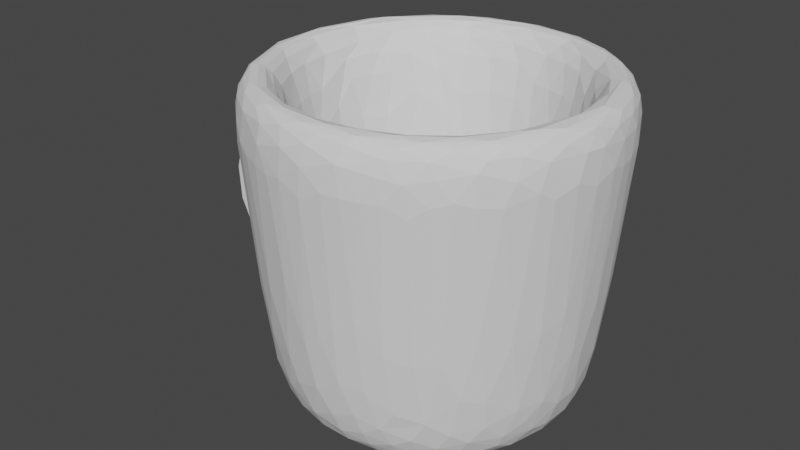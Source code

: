 # Source: CupOfCoffee.blend  (saved by Blender 3.0.42; exported with 4.5.12 LTS)
import bpy
from mathutils import Matrix  # noqa: F401  (used for matrix-valued properties, if any)

bpy.ops.wm.read_factory_settings(use_empty=True)
scene = bpy.context.scene
scene.name = 'Scene'

# ---- collections
col_collection = bpy.data.collections.new('Collection'); scene.collection.children.link(col_collection)

# ---- world
world_world = bpy.data.worlds.new('World'); scene.world = world_world
world_world.use_nodes = True; world_world.node_tree.nodes.clear()
_N = world_world.node_tree.nodes; _L = world_world.node_tree.links
n0 = _N.new('ShaderNodeOutputWorld'); n0.name = 'World Output'; n0.location = (300, 300)
n1 = _N.new('ShaderNodeBackground'); n1.name = 'Background'; n1.location = (10, 300)
n1.inputs[0].default_value = (0.05088, 0.05088, 0.05088, 1.0)
_L.new(n1.outputs[0], n0.inputs[0])
n0.is_active_output = True
world_world.color = (0.05088, 0.05088, 0.05088)
world_world.use_sun_shadow = False
world_world.sun_shadow_jitter_overblur = 0.0

# ---- meshes
me_cerchio = bpy.data.meshes.new('Cerchio')
me_cerchio.from_pydata([(0.006727, 0.8448, 0.4095), (-0.1638, 0.828, 0.4095), (-0.3278, 0.7782, 0.4095), (-0.479, 0.6974, 0.4095), (-0.6115, 0.5887, 0.4095), (-0.7202, 0.4562, 0.4095), (-0.801, 0.3051, 0.4095), (-0.8507, 0.1411, 0.4095), (-0.8675, -0.0295, 0.4095), (-0.8507, -0.2001, 0.4095), (-0.801, -0.3641, 0.4095), (-0.7202, -0.5152, 0.4095), (-0.6115, -0.6477, 0.4095), (-0.479, -0.7564, 0.4095), (-0.3278, -0.8372, 0.4095), (-0.1638, -0.887, 0.4095), (0.006727, -0.9038, 0.4095), (0.1773, -0.887, 0.4095), (0.3413, -0.8372, 0.4095), (0.4924, -0.7564, 0.4095), (0.6249, -0.6477, 0.4095), (0.7336, -0.5152, 0.4095), (0.8144, -0.3641, 0.4095), (0.8642, -0.2001, 0.4095), (0.881, -0.0295, 0.4095), (0.8642, 0.1411, 0.4095), (0.8144, 0.3051, 0.4095), (0.7336, 0.4562, 0.4095), (0.6249, 0.5887, 0.4095), (0.4924, 0.6974, 0.4095), (0.3413, 0.7782, 0.4095), (0.1773, 0.828, 0.4095), (0.006727, 1.194, 3.056), (-0.2319, 1.17, 3.056), (-0.4614, 1.101, 3.056), (-0.6729, 0.9876, 3.056), (-0.8583, 0.8355, 3.056), (-1.01, 0.6501, 3.056), (-1.123, 0.4386, 3.056), (-1.193, 0.2092, 3.056), (-1.217, -0.0295, 3.056), (-1.193, -0.2682, 3.056), (-1.123, -0.4976, 3.056), (-1.01, -0.7091, 3.056), (-0.8583, -0.8945, 3.056), (-0.6729, -1.047, 3.056), (-0.4614, -1.16, 3.056), (-0.2319, -1.229, 3.056), (0.006727, -1.253, 3.056), (0.2454, -1.229, 3.056), (0.4749, -1.16, 3.056), (0.6864, -1.047, 3.056), (0.8717, -0.8945, 3.056), (1.024, -0.7091, 3.056), (1.137, -0.4976, 3.056), (1.207, -0.2682, 3.056), (1.23, -0.0295, 3.056), (1.207, 0.2092, 3.056), (1.137, 0.4386, 3.056), (1.024, 0.6501, 3.056), (0.8717, 0.8355, 3.056), (0.6864, 0.9876, 3.056), (0.4749, 1.101, 3.056), (0.2454, 1.17, 3.056), (1.031, -0.0295, 0.6915), (1.011, 0.1702, 0.6915), (-0.8445, -0.5983, 0.6915), (-0.7172, -0.7534, 0.6915), (0.9526, 0.3623, 0.6915), (-0.5621, -0.8808, 0.6915), (0.858, 0.5393, 0.6915), (-0.3851, -0.9754, 0.6915), (0.006727, 0.9943, 0.6915), (-0.193, 0.9746, 0.6915), (0.7307, 0.6944, 0.6915), (-0.193, -1.034, 0.6915), (-0.3851, 0.9164, 0.6915), (0.5755, 0.8217, 0.6915), (0.006727, -1.053, 0.6915), (-0.5621, 0.8217, 0.6915), (0.3985, 0.9164, 0.6915), (0.2065, -1.034, 0.6915), (-0.7172, 0.6944, 0.6915), (0.2065, 0.9746, 0.6915), (0.3985, -0.9754, 0.6915), (-0.8445, 0.5393, 0.6915), (0.5755, -0.8808, 0.6915), (-0.9391, 0.3623, 0.6915), (0.7307, -0.7534, 0.6915), (-0.9974, 0.1702, 0.6915), (0.858, -0.5983, 0.6915), (-1.017, -0.0295, 0.6915), (0.9526, -0.4213, 0.6915), (-0.9974, -0.2292, 0.6915), (1.011, -0.2292, 0.6915), (-0.9391, -0.4213, 0.6915), (-0.1884, 0.9513, 0.4095), (0.006727, 0.9705, 0.4095), (-0.376, 0.8944, 0.4095), (-0.5488, 0.802, 0.4095), (-0.7004, 0.6776, 0.4095), (-0.8247, 0.5261, 0.4095), (-0.9172, 0.3532, 0.4095), (-0.9741, 0.1656, 0.4095), (-0.9933, -0.0295, 0.4095), (-0.9741, -0.2246, 0.4095), (-0.9172, -0.4122, 0.4095), (-0.8247, -0.5851, 0.4095), (-0.7004, -0.7366, 0.4095), (-0.5488, -0.861, 0.4095), (-0.376, -0.9534, 0.4095), (-0.1884, -1.01, 0.4095), (0.006727, -1.03, 0.4095), (0.2018, -1.01, 0.4095), (0.3894, -0.9534, 0.4095), (0.5623, -0.861, 0.4095), (0.7138, -0.7366, 0.4095), (0.8382, -0.5851, 0.4095), (0.9306, -0.4122, 0.4095), (0.9875, -0.2246, 0.4095), (1.007, -0.0295, 0.4095), (0.9875, 0.1656, 0.4095), (0.9306, 0.3532, 0.4095), (0.8382, 0.5261, 0.4095), (0.7138, 0.6776, 0.4095), (0.5623, 0.802, 0.4095), (0.3894, 0.8944, 0.4095), (0.2018, 0.9513, 0.4095), (0.006727, 0.8448, 0.009506), (-0.1638, 0.828, 0.009494), (-0.3278, 0.7782, 0.009494), (-0.479, 0.6974, 0.009494), (-0.6115, 0.5887, 0.009506), (-0.7202, 0.4562, 0.009494), (-0.801, 0.3051, 0.009494), (-0.8507, 0.1411, 0.009506), (-0.8675, -0.0295, 0.009506), (-0.8507, -0.2001, 0.009506), (-0.801, -0.3641, 0.009494), (-0.7202, -0.5152, 0.009494), (-0.6115, -0.6477, 0.009494), (-0.479, -0.7564, 0.009494), (-0.3278, -0.8372, 0.009494), (-0.1638, -0.887, 0.009494), (0.006727, -0.9038, 0.009494), (0.1773, -0.887, 0.009494), (0.3413, -0.8372, 0.009506), (0.4924, -0.7564, 0.009494), (0.6249, -0.6477, 0.009494), (0.7336, -0.5152, 0.009494), (0.8144, -0.3641, 0.009494), (0.8642, -0.2001, 0.009494), (0.881, -0.0295, 0.009494), (0.8642, 0.1411, 0.009494), (0.8144, 0.3051, 0.009494), (0.7336, 0.4562, 0.009494), (0.6249, 0.5887, 0.009506), (0.4924, 0.6974, 0.009494), (0.3413, 0.7782, 0.009494), (0.1773, 0.828, 0.009506), (0.006727, 1.592, 3.023), (-0.3097, 1.561, 3.023), (-0.6139, 1.469, 3.023), (-0.8943, 1.319, 3.023), (-1.14, 1.117, 3.023), (-1.342, 0.8716, 3.023), (-1.492, 0.5912, 3.023), (-1.584, 0.2869, 3.023), (-1.615, -0.0295, 3.023), (-1.584, -0.3459, 3.023), (-1.492, -0.6502, 3.023), (-1.342, -0.9306, 3.023), (-1.14, -1.176, 3.023), (-0.8943, -1.378, 3.023), (-0.6139, -1.528, 3.023), (-0.3097, -1.62, 3.023), (0.006727, -1.651, 3.023), (0.3231, -1.62, 3.023), (0.6274, -1.528, 3.023), (0.9078, -1.378, 3.023), (1.154, -1.176, 3.023), (1.355, -0.9306, 3.023), (1.505, -0.6502, 3.023), (1.597, -0.3459, 3.023), (1.629, -0.0295, 3.023), (1.597, 0.2869, 3.023), (1.505, 0.5912, 3.023), (1.355, 0.8716, 3.023), (1.154, 1.117, 3.023), (0.9078, 1.319, 3.023), (0.6274, 1.469, 3.023), (0.3231, 1.561, 3.023), (1.429, -0.0295, 0.6579), (1.402, 0.248, 0.6579), (-1.176, -0.8197, 0.6579), (-0.999, -1.035, 0.6579), (1.321, 0.5148, 0.6579), (-0.7835, -1.212, 0.6579), (1.189, 0.7607, 0.6579), (-0.5376, -1.344, 0.6579), (0.006727, 1.393, 0.6579), (-0.2708, 1.366, 0.6579), (1.012, 0.9763, 0.6579), (-0.2708, -1.425, 0.6579), (-0.5376, 1.285, 0.6579), (0.7969, 1.153, 0.6579), (0.006727, -1.452, 0.6579), (-0.7835, 1.153, 0.6579), (0.551, 1.285, 0.6579), (0.2842, -1.425, 0.6579), (-0.999, 0.9763, 0.6579), (0.2842, 1.366, 0.6579), (0.551, -1.344, 0.6579), (-1.176, 0.7607, 0.6579), (0.7969, -1.212, 0.6579), (-1.307, 0.5148, 0.6579), (1.012, -1.035, 0.6579), (-1.388, 0.248, 0.6579), (1.189, -0.8197, 0.6579), (-1.416, -0.0295, 0.6579), (1.321, -0.5738, 0.6579), (-1.388, -0.307, 0.6579), (1.402, -0.307, 0.6579), (-1.307, -0.5738, 0.6579), (-0.2429, 1.225, 0.1232), (0.006727, 1.25, 0.1232), (-0.4829, 1.152, 0.1232), (-0.704, 1.034, 0.1232), (-0.8979, 0.8751, 0.1232), (-1.057, 0.6813, 0.1232), (-1.175, 0.4601, 0.1232), (-1.248, 0.2201, 0.1232), (-1.273, -0.0295, 0.1232), (-1.248, -0.2791, 0.1232), (-1.175, -0.5191, 0.1232), (-1.057, -0.7403, 0.1232), (-0.8979, -0.9341, 0.1232), (-0.704, -1.093, 0.1232), (-0.4829, -1.211, 0.1232), (-0.2429, -1.284, 0.1232), (0.006727, -1.309, 0.1232), (0.2563, -1.284, 0.1232), (0.4963, -1.211, 0.1232), (0.7175, -1.093, 0.1232), (0.9114, -0.9341, 0.1232), (1.07, -0.7403, 0.1232), (1.189, -0.5191, 0.1232), (1.261, -0.2791, 0.1232), (1.286, -0.0295, 0.1232), (1.261, 0.2201, 0.1232), (1.189, 0.4601, 0.1232), (1.07, 0.6813, 0.1232), (0.9114, 0.8751, 0.1232), (0.7175, 1.034, 0.1232), (0.4963, 1.152, 0.1232), (0.2563, 1.225, 0.1232), (-0.1638, 0.828, 0.009494), (0.006727, 0.8448, 0.009506), (0.1773, 0.828, 0.009506), (0.3413, 0.7782, 0.009494), (0.4924, 0.6974, 0.009494), (0.6249, 0.5887, 0.009506), (0.7336, 0.4562, 0.009494), (0.8144, 0.3051, 0.009494), (0.8642, 0.1411, 0.009494), (0.881, -0.0295, 0.009494), (0.8642, -0.2001, 0.009494), (0.8144, -0.3641, 0.009494), (0.7336, -0.5152, 0.009494), (0.6249, -0.6477, 0.009494), (0.4924, -0.7564, 0.009494), (0.3413, -0.8372, 0.009506), (0.1773, -0.887, 0.009494), (0.006727, -0.9038, 0.009494), (-0.1638, -0.887, 0.009494), (-0.3278, -0.8372, 0.009494), (-0.479, -0.7564, 0.009494), (-0.6115, -0.6477, 0.009494), (-0.7202, -0.5152, 0.009494), (-0.801, -0.3641, 0.009494), (-0.8507, -0.2001, 0.009506), (-0.8675, -0.0295, 0.009506), (-0.8507, 0.1411, 0.009506), (-0.801, 0.3051, 0.009494), (-0.7202, 0.4562, 0.009494), (-0.6115, 0.5887, 0.009506), (-0.479, 0.6974, 0.009494), (-0.3278, 0.7782, 0.009494), (-0.1638, 0.828, 0.009494), (0.006727, 0.8448, 0.009506), (0.1773, 0.828, 0.009506), (0.3413, 0.7782, 0.009494), (0.4924, 0.6974, 0.009494), (0.6249, 0.5887, 0.009506), (0.7336, 0.4562, 0.009494), (0.8144, 0.3051, 0.009494), (0.8642, 0.1411, 0.009494), (0.881, -0.0295, 0.009494), (0.8642, -0.2001, 0.009494), (0.8144, -0.3641, 0.009494), (0.7336, -0.5152, 0.009494), (0.6249, -0.6477, 0.009494), (0.4924, -0.7564, 0.009494), (0.3413, -0.8372, 0.009506), (0.1773, -0.887, 0.009494), (0.006727, -0.9038, 0.009494), (-0.1638, -0.887, 0.009494), (-0.3278, -0.8372, 0.009494), (-0.479, -0.7564, 0.009494), (-0.6115, -0.6477, 0.009494), (-0.7202, -0.5152, 0.009494), (-0.801, -0.3641, 0.009494), (-0.8507, -0.2001, 0.009506), (-0.8675, -0.0295, 0.009506), (-0.8507, 0.1411, 0.009506), (-0.801, 0.3051, 0.009494), (-0.7202, 0.4562, 0.009494), (-0.6115, 0.5887, 0.009506), (-0.479, 0.6974, 0.009494), (-0.3278, 0.7782, 0.009494), (0.08938, -0.445, 0.009491), (0.006728, -0.4531, 0.009503), (-0.07592, -0.445, 0.009504), (-0.1554, -0.4209, 0.009493), (-0.2286, -0.3817, 0.009493), (-0.2928, -0.3291, 0.009506), (-0.3455, -0.2649, 0.009495), (-0.3847, -0.1916, 0.009495), (-0.4088, -0.1121, 0.009496), (-0.4169, -0.0295, 0.009497), (-0.4088, 0.05315, 0.009497), (-0.3847, 0.1326, 0.009498), (-0.3455, 0.2059, 0.009498), (-0.2928, 0.2701, 0.009498), (-0.2286, 0.3227, 0.009498), (-0.1554, 0.3619, 0.00951), (-0.07592, 0.386, 0.009497), (0.006728, 0.3941, 0.009497), (0.08938, 0.386, 0.009496), (0.1688, 0.3619, 0.009496), (0.2421, 0.3227, 0.009495), (0.3063, 0.2701, 0.009494), (0.359, 0.2059, 0.009493), (0.3981, 0.1326, 0.009493), (0.4222, 0.05315, 0.009504), (0.4304, -0.0295, 0.009504), (0.4222, -0.1121, 0.009503), (0.3981, -0.1916, 0.00949), (0.359, -0.2649, 0.00949), (0.3063, -0.3291, 0.009502), (0.2421, -0.3817, 0.00949), (0.1688, -0.4209, 0.00949), (1.57, -0.0295, 2.324), (-1.293, -0.8978, 2.324), (0.006727, 1.533, 2.324), (1.54, 0.2754, 2.324), (-1.098, -1.135, 2.324), (1.451, 0.5686, 2.324), (-0.8616, -1.329, 2.324), (1.306, 0.8388, 2.324), (-0.5914, -1.473, 2.324), (-0.2982, 1.503, 2.324), (1.112, 1.076, 2.324), (-0.2982, -1.562, 2.324), (-0.5914, 1.414, 2.324), (0.875, 1.27, 2.324), (0.006727, -1.592, 2.324), (-0.8616, 1.27, 2.324), (0.6048, 1.414, 2.324), (0.3116, -1.562, 2.324), (-1.098, 1.076, 2.324), (0.3116, 1.503, 2.324), (0.6048, -1.473, 2.324), (-1.293, 0.8388, 2.324), (0.875, -1.329, 2.324), (-1.437, 0.5686, 2.324), (1.112, -1.135, 2.324), (-1.526, 0.2754, 2.324), (1.306, -0.8978, 2.324), (-1.556, -0.0295, 2.324), (1.451, -0.6276, 2.324), (-1.526, -0.3344, 2.324), (1.54, -0.3344, 2.324), (-1.437, -0.6276, 2.324), (1.52, 0.2716, 2.093), (-1.085, -1.121, 2.093), (1.433, 0.5611, 2.093), (-0.8507, -1.313, 2.093), (1.29, 0.828, 2.093), (-0.5839, -1.455, 2.093), (-0.2944, 1.484, 2.093), (1.098, 1.062, 2.093), (-0.2944, -1.543, 2.093), (-0.5839, 1.396, 2.093), (0.8642, 1.254, 2.093), (0.006727, -1.573, 2.093), (-0.8507, 1.254, 2.093), (0.5974, 1.396, 2.093), (0.3078, -1.543, 2.093), (-1.085, 1.062, 2.093), (0.3078, 1.484, 2.093), (0.5974, -1.455, 2.093), (-1.277, 0.828, 2.093), (0.8642, -1.313, 2.093), (-1.419, 0.5611, 2.093), (1.098, -1.121, 2.093), (-1.507, 0.2716, 2.093), (1.29, -0.887, 2.093), (-1.537, -0.0295, 2.093), (1.433, -0.6201, 2.093), (-1.507, -0.3306, 2.093), (1.52, -0.3306, 2.093), (-1.419, -0.6201, 2.093), (1.55, -0.0295, 2.093), (-1.277, -0.887, 2.093), (0.006727, 1.514, 2.093), (-1.742, -0.0295, 2.292), (-1.675, -0.0295, 2.069), (-1.916, -0.0295, 2.223), (-1.806, -0.0295, 2.018), (-2.073, -0.0295, 2.119), (-1.924, -0.0295, 1.942), (-2.206, -0.0295, 1.986), (-2.023, -0.0295, 1.842), (-2.309, -0.0295, 1.828), (-2.101, -0.0295, 1.725), (-2.377, -0.0295, 1.653), (-2.152, -0.0295, 1.595), (-2.408, -0.0295, 1.467), (-2.176, -0.0295, 1.456), (-2.401, -0.0295, 1.279), (-2.171, -0.0295, 1.316), (-2.355, -0.0295, 1.097), (-2.138, -0.0295, 1.179), (-2.273, -0.0295, 0.9275), (-2.077, -0.0295, 1.053), (-2.158, -0.0295, 0.7785), (-1.992, -0.0295, 0.941), (-2.015, -0.0295, 0.6561), (-1.886, -0.0295, 0.849), (-1.85, -0.0295, 0.5654), (-1.763, -0.0295, 0.7806), (-1.671, -0.0295, 0.5103), (-1.629, -0.0295, 0.7387), (-1.483, -0.0295, 0.493), (-1.489, -0.0295, 0.7251), (-1.296, -0.0295, 0.5143), (-1.35, -0.0295, 0.7403), (-1.118, -0.0295, 0.5733), (-1.216, -0.0295, 0.7837)], [], [(65, 64, 56, 57), (67, 66, 43, 44), (68, 65, 57, 58), (69, 67, 44, 45), (70, 68, 58, 59), (71, 69, 45, 46), (73, 72, 32, 33), (74, 70, 59, 60), (75, 71, 46, 47), (76, 73, 33, 34), (77, 74, 60, 61), (78, 75, 47, 48), (79, 76, 34, 35), (80, 77, 61, 62), (81, 78, 48, 49), (82, 79, 35, 36), (83, 80, 62, 63), (84, 81, 49, 50), (85, 82, 36, 37), (72, 83, 63, 32), (86, 84, 50, 51), (87, 85, 37, 38), (88, 86, 51, 52), (89, 87, 38, 39), (90, 88, 52, 53), (91, 89, 39, 40), (92, 90, 53, 54), (93, 91, 40, 41), (94, 92, 54, 55), (95, 93, 41, 42), (64, 94, 55, 56), (66, 95, 42, 43), (107, 106, 95, 66), (120, 119, 94, 64), (106, 105, 93, 95), (119, 118, 92, 94), (105, 104, 91, 93), (118, 117, 90, 92), (104, 103, 89, 91), (117, 116, 88, 90), (103, 102, 87, 89), (116, 115, 86, 88), (102, 101, 85, 87), (115, 114, 84, 86), (97, 127, 83, 72), (101, 100, 82, 85), (114, 113, 81, 84), (127, 126, 80, 83), (100, 99, 79, 82), (113, 112, 78, 81), (126, 125, 77, 80), (99, 98, 76, 79), (112, 111, 75, 78), (125, 124, 74, 77), (98, 96, 73, 76), (111, 110, 71, 75), (124, 123, 70, 74), (96, 97, 72, 73), (110, 109, 69, 71), (123, 122, 68, 70), (109, 108, 67, 69), (122, 121, 65, 68), (108, 107, 66, 67), (121, 120, 64, 65), (1, 2, 3, 4, 5, 6, 7, 8, 9, 10, 11, 12, 13, 14, 15, 16, 17, 18, 19, 20, 21, 22, 23, 24, 25, 26, 27, 28, 29, 30, 31, 0), (1, 0, 97, 96), (2, 1, 96, 98), (3, 2, 98, 99), (4, 3, 99, 100), (5, 4, 100, 101), (6, 5, 101, 102), (7, 6, 102, 103), (8, 7, 103, 104), (9, 8, 104, 105), (10, 9, 105, 106), (11, 10, 106, 107), (12, 11, 107, 108), (13, 12, 108, 109), (14, 13, 109, 110), (15, 14, 110, 111), (16, 15, 111, 112), (17, 16, 112, 113), (18, 17, 113, 114), (19, 18, 114, 115), (20, 19, 115, 116), (21, 20, 116, 117), (22, 21, 117, 118), (23, 22, 118, 119), (24, 23, 119, 120), (25, 24, 120, 121), (26, 25, 121, 122), (27, 26, 122, 123), (28, 27, 123, 124), (29, 28, 124, 125), (30, 29, 125, 126), (31, 30, 126, 127), (0, 31, 127, 97), (355, 185, 184, 352), (356, 172, 171, 353), (357, 186, 185, 355), (358, 173, 172, 356), (359, 187, 186, 357), (360, 174, 173, 358), (361, 161, 160, 354), (362, 188, 187, 359), (363, 175, 174, 360), (364, 162, 161, 361), (365, 189, 188, 362), (366, 176, 175, 363), (367, 163, 162, 364), (368, 190, 189, 365), (369, 177, 176, 366), (370, 164, 163, 367), (371, 191, 190, 368), (372, 178, 177, 369), (373, 165, 164, 370), (354, 160, 191, 371), (374, 179, 178, 372), (375, 166, 165, 373), (376, 180, 179, 374), (377, 167, 166, 375), (378, 181, 180, 376), (379, 168, 167, 377), (380, 182, 181, 378), (381, 169, 168, 379), (382, 183, 182, 380), (383, 170, 169, 381), (352, 184, 183, 382), (353, 171, 170, 383), (235, 194, 223, 234), (248, 192, 222, 247), (234, 223, 221, 233), (247, 222, 220, 246), (233, 221, 219, 232), (246, 220, 218, 245), (232, 219, 217, 231), (245, 218, 216, 244), (231, 217, 215, 230), (244, 216, 214, 243), (230, 215, 213, 229), (243, 214, 212, 242), (225, 200, 211, 255), (229, 213, 210, 228), (242, 212, 209, 241), (255, 211, 208, 254), (228, 210, 207, 227), (241, 209, 206, 240), (254, 208, 205, 253), (227, 207, 204, 226), (240, 206, 203, 239), (253, 205, 202, 252), (226, 204, 201, 224), (239, 203, 199, 238), (252, 202, 198, 251), (224, 201, 200, 225), (238, 199, 197, 237), (251, 198, 196, 250), (237, 197, 195, 236), (250, 196, 193, 249), (236, 195, 194, 235), (249, 193, 192, 248), (320, 321, 322, 323, 324, 325, 326, 327, 328, 329, 330, 331, 332, 333, 334, 335, 336, 337, 338, 339, 340, 341, 342, 343, 344, 345, 346, 347, 348, 349, 350, 351), (129, 224, 225, 128), (130, 226, 224, 129), (131, 227, 226, 130), (132, 228, 227, 131), (133, 229, 228, 132), (134, 230, 229, 133), (135, 231, 230, 134), (136, 232, 231, 135), (137, 233, 232, 136), (138, 234, 233, 137), (139, 235, 234, 138), (140, 236, 235, 139), (141, 237, 236, 140), (142, 238, 237, 141), (143, 239, 238, 142), (144, 240, 239, 143), (145, 241, 240, 144), (146, 242, 241, 145), (147, 243, 242, 146), (148, 244, 243, 147), (149, 245, 244, 148), (150, 246, 245, 149), (151, 247, 246, 150), (152, 248, 247, 151), (153, 249, 248, 152), (154, 250, 249, 153), (155, 251, 250, 154), (156, 252, 251, 155), (157, 253, 252, 156), (158, 254, 253, 157), (159, 255, 254, 158), (128, 225, 255, 159), (33, 32, 160, 161), (34, 33, 161, 162), (35, 34, 162, 163), (36, 35, 163, 164), (37, 36, 164, 165), (38, 37, 165, 166), (39, 38, 166, 167), (40, 39, 167, 168), (41, 40, 168, 169), (42, 41, 169, 170), (43, 42, 170, 171), (44, 43, 171, 172), (45, 44, 172, 173), (46, 45, 173, 174), (47, 46, 174, 175), (48, 47, 175, 176), (49, 48, 176, 177), (50, 49, 177, 178), (51, 50, 178, 179), (52, 51, 179, 180), (53, 52, 180, 181), (54, 53, 181, 182), (55, 54, 182, 183), (56, 55, 183, 184), (57, 56, 184, 185), (58, 57, 185, 186), (59, 58, 186, 187), (60, 59, 187, 188), (61, 60, 188, 189), (62, 61, 189, 190), (63, 62, 190, 191), (32, 63, 191, 160), (129, 128, 257, 256), (128, 159, 258, 257), (159, 158, 259, 258), (158, 157, 260, 259), (157, 156, 261, 260), (156, 155, 262, 261), (155, 154, 263, 262), (154, 153, 264, 263), (153, 152, 265, 264), (152, 151, 266, 265), (151, 150, 267, 266), (150, 149, 268, 267), (149, 148, 269, 268), (148, 147, 270, 269), (147, 146, 271, 270), (146, 145, 272, 271), (145, 144, 273, 272), (144, 143, 274, 273), (143, 142, 275, 274), (142, 141, 276, 275), (141, 140, 277, 276), (140, 139, 278, 277), (139, 138, 279, 278), (138, 137, 280, 279), (137, 136, 281, 280), (136, 135, 282, 281), (135, 134, 283, 282), (134, 133, 284, 283), (133, 132, 285, 284), (132, 131, 286, 285), (131, 130, 287, 286), (130, 129, 256, 287), (256, 257, 289, 288), (257, 258, 290, 289), (258, 259, 291, 290), (259, 260, 292, 291), (260, 261, 293, 292), (261, 262, 294, 293), (262, 263, 295, 294), (263, 264, 296, 295), (264, 265, 297, 296), (265, 266, 298, 297), (266, 267, 299, 298), (267, 268, 300, 299), (268, 269, 301, 300), (269, 270, 302, 301), (270, 271, 303, 302), (271, 272, 304, 303), (272, 273, 305, 304), (273, 274, 306, 305), (274, 275, 307, 306), (275, 276, 308, 307), (276, 277, 309, 308), (277, 278, 310, 309), (278, 279, 311, 310), (279, 280, 312, 311), (280, 281, 313, 312), (281, 282, 314, 313), (282, 283, 315, 314), (283, 284, 316, 315), (284, 285, 317, 316), (285, 286, 318, 317), (286, 287, 319, 318), (287, 256, 288, 319), (288, 289, 321, 320), (289, 290, 322, 321), (290, 291, 323, 322), (291, 292, 324, 323), (292, 293, 325, 324), (293, 294, 326, 325), (294, 295, 327, 326), (295, 296, 328, 327), (296, 297, 329, 328), (297, 298, 330, 329), (298, 299, 331, 330), (299, 300, 332, 331), (300, 301, 333, 332), (301, 302, 334, 333), (302, 303, 335, 334), (303, 304, 336, 335), (304, 305, 337, 336), (305, 306, 338, 337), (306, 307, 339, 338), (307, 308, 340, 339), (308, 309, 341, 340), (309, 310, 342, 341), (310, 311, 343, 342), (311, 312, 344, 343), (312, 313, 345, 344), (313, 314, 346, 345), (314, 315, 347, 346), (315, 316, 348, 347), (316, 317, 349, 348), (317, 318, 350, 349), (318, 319, 351, 350), (319, 288, 320, 351), (414, 353, 383, 412), (413, 352, 382, 411), (412, 383, 381, 410), (411, 382, 380, 409), (410, 381, 379, 408), (409, 380, 378, 407), (408, 379, 377, 406), (407, 378, 376, 405), (406, 377, 375, 404), (405, 376, 374, 403), (404, 375, 373, 402), (403, 374, 372, 401), (415, 354, 371, 400), (402, 373, 370, 399), (401, 372, 369, 398), (400, 371, 368, 397), (399, 370, 367, 396), (398, 369, 366, 395), (397, 368, 365, 394), (396, 367, 364, 393), (395, 366, 363, 392), (394, 365, 362, 391), (393, 364, 361, 390), (392, 363, 360, 389), (391, 362, 359, 388), (390, 361, 354, 415), (389, 360, 358, 387), (388, 359, 357, 386), (387, 358, 356, 385), (386, 357, 355, 384), (385, 356, 353, 414), (384, 355, 352, 413), (193, 384, 413, 192), (195, 385, 414, 194), (196, 386, 384, 193), (197, 387, 385, 195), (198, 388, 386, 196), (199, 389, 387, 197), (201, 390, 415, 200), (202, 391, 388, 198), (203, 392, 389, 199), (204, 393, 390, 201), (205, 394, 391, 202), (206, 395, 392, 203), (207, 396, 393, 204), (208, 397, 394, 205), (209, 398, 395, 206), (210, 399, 396, 207), (211, 400, 397, 208), (212, 401, 398, 209), (213, 402, 399, 210), (200, 415, 400, 211), (214, 403, 401, 212), (215, 404, 402, 213), (216, 405, 403, 214), (217, 406, 404, 215), (218, 407, 405, 216), (219, 408, 406, 217), (220, 409, 407, 218), (221, 410, 408, 219), (222, 411, 409, 220), (223, 412, 410, 221), (192, 413, 411, 222), (194, 414, 412, 223), (379, 408, 417, 416), (416, 417, 419, 418), (418, 419, 421, 420), (420, 421, 423, 422), (422, 423, 425, 424), (424, 425, 427, 426), (426, 427, 429, 428), (428, 429, 431, 430), (430, 431, 433, 432), (432, 433, 435, 434), (434, 435, 437, 436), (436, 437, 439, 438), (438, 439, 441, 440), (440, 441, 443, 442), (442, 443, 445, 444), (444, 445, 447, 446), (446, 447, 449, 448)])
_uv = me_cerchio.uv_layers.new(name='Mappa UV')
_uv.uv.foreach_set('vector', [0.0, 0.0, 0.0, 0.0, 0.0, 0.0, 0.0, 0.0, 0.0, 0.0, 0.0, 0.0, 0.0, 0.0, 0.0, 0.0, 0.0, 0.0, 0.0, 0.0, 0.0, 0.0, 0.0, 0.0, 0.0, 0.0, 0.0, 0.0, 0.0, 0.0, 0.0, 0.0, 0.0, 0.0, 0.0, 0.0, 0.0, 0.0, 0.0, 0.0, 0.0, 0.0, 0.0, 0.0, 0.0, 0.0, 0.0, 0.0, 0.0, 0.0, 0.0, 0.0, 0.0, 0.0, 0.0, 0.0, 0.0, 0.0, 0.0, 0.0, 0.0, 0.0, 0.0, 0.0, 0.0, 0.0, 0.0, 0.0, 0.0, 0.0, 0.0, 0.0, 0.0, 0.0, 0.0, 0.0, 0.0, 0.0, 0.0, 0.0, 0.0, 0.0, 0.0, 0.0, 0.0, 0.0, 0.0, 0.0, 0.0, 0.0, 0.0, 0.0, 0.0, 0.0, 0.0, 0.0, 0.0, 0.0, 0.0, 0.0, 0.0, 0.0, 0.0, 0.0, 0.0, 0.0, 0.0, 0.0, 0.0, 0.0, 0.0, 0.0, 0.0, 0.0, 0.0, 0.0, 0.0, 0.0, 0.0, 0.0, 0.0, 0.0, 0.0, 0.0, 0.0, 0.0, 0.0, 0.0, 0.0, 0.0, 0.0, 0.0, 0.0, 0.0, 0.0, 0.0, 0.0, 0.0, 0.0, 0.0, 0.0, 0.0, 0.0, 0.0, 0.0, 0.0, 0.0, 0.0, 0.0, 0.0, 0.0, 0.0, 0.0, 0.0, 0.0, 0.0, 0.0, 0.0, 0.0, 0.0, 0.0, 0.0, 0.0, 0.0, 0.0, 0.0, 0.0, 0.0, 0.0, 0.0, 0.0, 0.0, 0.0, 0.0, 0.0, 0.0, 0.0, 0.0, 0.0, 0.0, 0.0, 0.0, 0.0, 0.0, 0.0, 0.0, 0.0, 0.0, 0.0, 0.0, 0.0, 0.0, 0.0, 0.0, 0.0, 0.0, 0.0, 0.0, 0.0, 0.0, 0.0, 0.0, 0.0, 0.0, 0.0, 0.0, 0.0, 0.0, 0.0, 0.0, 0.0, 0.0, 0.0, 0.0, 0.0, 0.0, 0.0, 0.0, 0.0, 0.0, 0.0, 0.0, 0.0, 0.0, 0.0, 0.0, 0.0, 0.0, 0.0, 0.0, 0.0, 0.0, 0.0, 0.0, 0.0, 0.0, 0.0, 0.0, 0.0, 0.0, 0.0, 0.0, 0.0, 0.0, 0.0, 0.0, 0.0, 0.0, 0.0, 0.0, 0.0, 0.0, 0.0, 0.0, 0.0, 0.0, 0.0, 0.0, 0.0, 0.0, 0.0, 0.0, 0.0, 0.0, 0.0, 0.0, 0.0, 0.0, 0.0, 0.0, 0.0, 0.0, 0.0, 0.0, 0.0, 0.0, 0.0, 0.0, 0.0, 0.0, 0.0, 0.0, 0.0, 0.0, 0.0, 0.0, 0.0, 0.0, 0.0, 0.0, 0.0, 0.0, 0.0, 0.0, 0.0, 0.0, 0.0, 0.0, 0.0, 0.0, 0.0, 0.0, 0.0, 0.0, 0.0, 0.0, 0.0, 0.0, 0.0, 0.0, 0.0, 0.0, 0.0, 0.0, 0.0, 0.0, 0.0, 0.0, 0.0, 0.0, 0.0, 0.0, 0.0, 0.0, 0.0, 0.0, 0.0, 0.0, 0.0, 0.0, 0.0, 0.0, 0.0, 0.0, 0.0, 0.0, 0.0, 0.0, 0.0, 0.0, 0.0, 0.0, 0.0, 0.0, 0.0, 0.0, 0.0, 0.0, 0.0, 0.0, 0.0, 0.0, 0.0, 0.0, 0.0, 0.0, 0.0, 0.0, 0.0, 0.0, 0.0, 0.0, 0.0, 0.0, 0.0, 0.0, 0.0, 0.0, 0.0, 0.0, 0.0, 0.0, 0.0, 0.0, 0.0, 0.0, 0.0, 0.0, 0.0, 0.0, 0.0, 0.0, 0.0, 0.0, 0.0, 0.0, 0.0, 0.0, 0.0, 0.0, 0.0, 0.0, 0.0, 0.0, 0.0, 0.0, 0.0, 0.0, 0.0, 0.0, 0.0, 0.0, 0.0, 0.0, 0.0, 0.0, 0.0, 0.0, 0.0, 0.0, 0.0, 0.0, 0.0, 0.0, 0.0, 0.0, 0.0, 0.0, 0.0, 0.0, 0.0, 0.0, 0.0, 0.0, 0.0, 0.0, 0.0, 0.0, 0.0, 0.0, 0.0, 0.0, 0.0, 0.0, 0.0, 0.0, 0.0, 0.0, 0.0, 0.0, 0.0, 0.0, 0.0, 0.0, 0.0, 0.0, 0.0, 0.0, 0.0, 0.0, 0.0, 0.0, 0.0, 0.0, 0.0, 0.0, 0.0, 0.0, 0.0, 0.0, 0.0, 0.0, 0.0, 0.0, 0.0, 0.0, 0.0, 0.0, 0.0, 0.0, 0.0, 0.0, 0.0, 0.0, 0.0, 0.0, 0.0, 0.0, 0.0, 0.0, 0.0, 0.0, 0.0, 0.0, 0.0, 0.0, 0.0, 0.0, 0.0, 0.0, 0.0, 0.0, 0.0, 0.0, 0.0, 0.0, 0.0, 0.0, 0.0, 0.0, 0.0, 0.0, 0.0, 0.0, 0.0, 0.0, 0.0, 0.0, 0.0, 0.0, 0.0, 0.0, 0.0, 0.0, 0.0, 0.0, 0.0, 0.0, 0.0, 0.0, 0.0, 0.0, 0.0, 0.0, 0.0, 0.0, 0.0, 0.0, 0.0, 0.0, 0.0, 0.0, 0.0, 0.0, 0.0, 0.0, 0.0, 0.0, 0.0, 0.0, 0.0, 0.0, 0.0, 0.0, 0.0, 0.0, 0.0, 0.0, 0.0, 0.0, 0.0, 0.0, 0.0, 0.0, 0.0, 0.0, 0.0, 0.0, 0.0, 0.0, 0.0, 0.0, 0.0, 0.0, 0.0, 0.0, 0.0, 0.0, 0.0, 0.0, 0.0, 0.0, 0.0, 0.0, 0.0, 0.0, 0.0, 0.0, 0.0, 0.0, 0.0, 0.0, 0.0, 0.0, 0.0, 0.0, 0.0, 0.0, 0.0, 0.0, 0.0, 0.0, 0.0, 0.0, 0.0, 0.0, 0.0, 0.0, 0.0, 0.0, 0.0, 0.0, 0.0, 0.0, 0.0, 0.0, 0.0, 0.0, 0.0, 0.0, 0.0, 0.0, 0.0, 0.0, 0.0, 0.0, 0.0, 0.0, 0.0, 0.0, 0.0, 0.0, 0.0, 0.0, 0.0, 0.0, 0.0, 0.0, 0.0, 0.0, 0.0, 0.0, 0.0, 0.0, 0.0, 0.0, 0.0, 0.0, 0.0, 0.0, 0.0, 0.0, 0.0, 0.0, 0.0, 0.0, 0.0, 0.0, 0.0, 0.0, 0.0, 0.0, 0.0, 0.0, 0.0, 0.0, 0.0, 0.0, 0.0, 0.0, 0.0, 0.0, 0.0, 0.0, 0.0, 0.0, 0.0, 0.0, 0.0, 0.0, 0.0, 0.0, 0.0, 0.0, 0.0, 0.0, 0.0, 0.0, 0.0, 0.0, 0.0, 0.0, 0.0, 0.0, 0.0, 0.0, 0.0, 0.0, 0.0, 0.0, 0.0, 0.0, 0.0, 0.0, 0.0, 0.0, 0.0, 0.0, 0.0, 0.0, 0.0, 0.0, 0.0, 0.0, 0.0, 0.0, 0.0, 0.0, 0.0, 0.0, 0.0, 0.0, 0.0, 0.0, 0.0, 0.0, 0.0, 0.0, 0.0, 0.0, 0.0, 0.0, 0.0, 0.0, 0.0, 0.0, 0.0, 0.0, 0.0, 0.0, 0.0, 0.0, 0.0, 0.0, 0.0, 0.0, 0.0, 0.0, 0.0, 0.0, 0.0, 0.0, 0.0, 0.0, 0.0, 0.0, 0.0, 0.0, 0.0, 0.0, 0.0, 0.0, 0.0, 0.0, 0.0, 0.0, 0.0, 0.0, 0.0, 0.0, 0.0, 0.0, 0.0, 0.0, 0.0, 0.0, 0.0, 0.0, 0.0, 0.0, 0.0, 0.0, 0.0, 0.0, 0.0, 0.0, 0.0, 0.0, 0.0, 0.0, 0.0, 0.0, 0.0, 0.0, 0.0, 0.0, 0.0, 0.0, 0.0, 0.0, 0.0, 0.0, 0.0, 0.0, 0.0, 0.0, 0.0, 0.0, 0.0, 0.0, 0.0, 0.0, 0.0, 0.0, 0.0, 0.0, 0.0, 0.0, 0.0, 0.0, 0.0, 0.0, 0.0, 0.0, 0.0, 0.0, 0.0, 0.0, 0.0, 0.0, 0.0, 0.0, 0.0, 0.0, 0.0, 0.0, 0.0, 0.0, 0.0, 0.0, 0.0, 0.0, 0.0, 0.0, 0.0, 0.0, 0.0, 0.0, 0.0, 0.0, 0.0, 0.0, 0.0, 0.0, 0.0, 0.0, 0.0, 0.0, 0.0, 0.0, 0.0, 0.0, 0.0, 0.0, 0.0, 0.0, 0.0, 0.0, 0.0, 0.0, 0.0, 0.0, 0.0, 0.0, 0.0, 0.0, 0.0, 0.0, 0.0, 0.0, 0.0, 0.0, 0.0, 0.0, 0.0, 0.0, 0.0, 0.0, 0.0, 0.0, 0.0, 0.0, 0.0, 0.0, 0.0, 0.0, 0.0, 0.0, 0.0, 0.0, 0.0, 0.0, 0.0, 0.0, 0.0, 0.0, 0.0, 0.0, 0.0, 0.0, 0.0, 0.0, 0.0, 0.0, 0.0, 0.0, 0.0, 0.0, 0.0, 0.0, 0.0, 0.0, 0.0, 0.0, 0.0, 0.0, 0.0, 0.0, 0.0, 0.0, 0.0, 0.0, 0.0, 0.0, 0.0, 0.0, 0.0, 0.0, 0.0, 0.0, 0.0, 0.0, 0.0, 0.0, 0.0, 0.0, 0.0, 0.0, 0.0, 0.0, 0.0, 0.0, 0.0, 0.0, 0.0, 0.0, 0.0, 0.0, 0.0, 0.0, 0.0, 0.0, 0.0, 0.0, 0.0, 0.0, 0.0, 0.0, 0.0, 0.0, 0.0, 0.0, 0.0, 0.0, 0.0, 0.0, 0.0, 0.0, 0.0, 0.0, 0.0, 0.0, 0.0, 0.0, 0.0, 0.0, 0.0, 0.0, 0.0, 0.0, 0.0, 0.0, 0.0, 0.0, 0.0, 0.0, 0.0, 0.0, 0.0, 0.0, 0.0, 0.0, 0.0, 0.0, 0.0, 0.0, 0.0, 0.0, 0.0, 0.0, 0.0, 0.0, 0.0, 0.0, 0.0, 0.0, 0.0, 0.0, 0.0, 0.0, 0.0, 0.0, 0.0, 0.0, 0.0, 0.0, 0.0, 0.0, 0.0, 0.0, 0.0, 0.0, 0.0, 0.0, 0.0, 0.0, 0.0, 0.0, 0.0, 0.0, 0.0, 0.0, 0.0, 0.0, 0.0, 0.0, 0.0, 0.0, 0.0, 0.0, 0.0, 0.0, 0.0, 0.0, 0.0, 0.0, 0.0, 0.0, 0.0, 0.0, 0.0, 0.0, 0.0, 0.0, 0.0, 0.0, 0.0, 0.0, 0.0, 0.0, 0.0, 0.0, 0.0, 0.0, 0.0, 0.0, 0.0, 0.0, 0.0, 0.0, 0.0, 0.0, 0.0, 0.0, 0.0, 0.0, 0.0, 0.0, 0.0, 0.0, 0.0, 0.0, 0.0, 0.0, 0.0, 0.0, 0.0, 0.0, 0.0, 0.0, 0.0, 0.0, 0.0, 0.0, 0.0, 0.0, 0.0, 0.0, 0.0, 0.0, 0.0, 0.0, 0.0, 0.0, 0.0, 0.0, 0.0, 0.0, 0.0, 0.0, 0.0, 0.0, 0.0, 0.0, 0.0, 0.0, 0.0, 0.0, 0.0, 0.0, 0.0, 0.0, 0.0, 0.0, 0.0, 0.0, 0.0, 0.0, 0.0, 0.0, 0.0, 0.0, 0.0, 0.0, 0.0, 0.0, 0.0, 0.0, 0.0, 0.0, 0.0, 0.0, 0.0, 0.0, 0.0, 0.0, 0.0, 0.0, 0.0, 0.0, 0.0, 0.0, 0.0, 0.0, 0.0, 0.0, 0.0, 0.0, 0.0, 0.0, 0.0, 0.0, 0.0, 0.0, 0.0, 0.0, 0.0, 0.0, 0.0, 0.0, 0.0, 0.0, 0.0, 0.0, 0.0, 0.0, 0.0, 0.0, 0.0, 0.0, 0.0, 0.0, 0.0, 0.0, 0.0, 0.0, 0.0, 0.0, 0.0, 0.0, 0.0, 0.0, 0.0, 0.0, 0.0, 0.0, 0.0, 0.0, 0.0, 0.0, 0.0, 0.0, 0.0, 0.0, 0.0, 0.0, 0.0, 0.0, 0.0, 0.0, 0.0, 0.0, 0.0, 0.0, 0.0, 0.0, 0.0, 0.0, 0.0, 0.0, 0.0, 0.0, 0.0, 0.0, 0.0, 0.0, 0.0, 0.0, 0.0, 0.0, 0.0, 0.0, 0.0, 0.0, 0.0, 0.0, 0.0, 0.0, 0.0, 0.0, 0.0, 0.0, 0.0, 0.0, 0.0, 0.0, 0.0, 0.0, 0.0, 0.0, 0.0, 0.0, 0.0, 0.0, 0.0, 0.0, 0.0, 0.0, 0.0, 0.0, 0.0, 0.0, 0.0, 0.0, 0.0, 0.0, 0.0, 0.0, 0.0, 0.0, 0.0, 0.0, 0.0, 0.0, 0.0, 0.0, 0.0, 0.0, 0.0, 0.0, 0.0, 0.0, 0.0, 0.0, 0.0, 0.0, 0.0, 0.0, 0.0, 0.0, 0.0, 0.0, 0.0, 0.0, 0.0, 0.0, 0.0, 0.0, 0.0, 0.0, 0.0, 0.0, 0.0, 0.0, 0.0, 0.0, 0.0, 0.0, 0.0, 0.0, 0.0, 0.0, 0.0, 0.0, 0.0, 0.0, 0.0, 0.0, 0.0, 0.0, 0.0, 0.0, 0.0, 0.0, 0.0, 0.0, 0.0, 0.0, 0.0, 0.0, 0.0, 0.0, 0.0, 0.0, 0.0, 0.0, 0.0, 0.0, 0.0, 0.0, 0.0, 0.0, 0.0, 0.0, 0.0, 0.0, 0.0, 0.0, 0.0, 0.0, 0.0, 0.0, 0.0, 0.0, 0.0, 0.0, 0.0, 0.0, 0.0, 0.0, 0.0, 0.0, 0.0, 0.0, 0.0, 0.0, 0.0, 0.0, 0.0, 0.0, 0.0, 0.0, 0.0, 0.0, 0.0, 0.0, 0.0, 0.0, 0.0, 0.0, 0.0, 0.0, 0.0, 0.0, 0.0, 0.0, 0.0, 0.0, 0.0, 0.0, 0.0, 0.0, 0.0, 0.0, 0.0, 0.0, 0.0, 0.0, 0.0, 0.0, 0.0, 0.0, 0.0, 0.0, 0.0, 0.0, 0.0, 0.0, 0.0, 0.0, 0.0, 0.0, 0.0, 0.0, 0.0, 0.0, 0.0, 0.0, 0.0, 0.0, 0.0, 0.0, 0.0, 0.0, 0.0, 0.0, 0.0, 0.0, 0.0, 0.0, 0.0, 0.0, 0.0, 0.0, 0.0, 0.0, 0.0, 0.0, 0.0, 0.0, 0.0, 0.0, 0.0, 0.0, 0.0, 0.0, 0.0, 0.0, 0.0, 0.0, 0.0, 0.0, 0.0, 0.0, 0.0, 0.0, 0.0, 0.0, 0.0, 0.0, 0.0, 0.0, 0.0, 0.0, 0.0, 0.0, 0.0, 0.0, 0.0, 0.0, 0.0, 0.0, 0.0, 0.0, 0.0, 0.0, 0.0, 0.0, 0.0, 0.0, 0.0, 0.0, 0.0, 0.0, 0.0, 0.0, 0.0, 0.0, 0.0, 0.0, 0.0, 0.0, 0.0, 0.0, 0.0, 0.0, 0.0, 0.0, 0.0, 0.0, 0.0, 0.0, 0.0, 0.0, 0.0, 0.0, 0.0, 0.0, 0.0, 0.0, 0.0, 0.0, 0.0, 0.0, 0.0, 0.0, 0.0, 0.0, 0.0, 0.0, 0.0, 0.0, 0.0, 0.0, 0.0, 0.0, 0.0, 0.0, 0.0, 0.0, 0.0, 0.0, 0.0, 0.0, 0.0, 0.0, 0.0, 0.0, 0.0, 0.0, 0.0, 0.0, 0.0, 0.0, 0.0, 0.0, 0.0, 0.0, 0.0, 0.0, 0.0, 0.0, 0.0, 0.0, 0.0, 0.0, 0.0, 0.0, 0.0, 0.0, 0.0, 0.0, 0.0, 0.0, 0.0, 0.0, 0.0, 0.0, 0.0, 0.0, 0.0, 0.0, 0.0, 0.0, 0.0, 0.0, 0.0, 0.0, 0.0, 0.0, 0.0, 0.0, 0.0, 0.0, 0.0, 0.0, 0.0, 0.0, 0.0, 0.0, 0.0, 0.0, 0.0, 0.0, 0.0, 0.0, 0.0, 0.0, 0.0, 0.0, 0.0, 0.0, 0.0, 0.0, 0.0, 0.0, 0.0, 0.0, 0.0, 0.0, 0.0, 0.0, 0.0, 0.0, 0.0, 0.0, 0.0, 0.0, 0.0, 0.0, 0.0, 0.0, 0.0, 0.0, 0.0, 0.0, 0.0, 0.0, 0.0, 0.0, 0.0, 0.0, 0.0, 0.0, 0.0, 0.0, 0.0, 0.0, 0.0, 0.0, 0.0, 0.0, 0.0, 0.0, 0.0, 0.0, 0.0, 0.0, 0.0, 0.0, 0.0, 0.0, 0.0, 0.0, 0.0, 0.0, 0.0, 0.0, 0.0, 0.0, 0.0, 0.0, 0.0, 0.0, 0.0, 0.0, 0.0, 0.0, 0.0, 0.0, 0.0, 0.0, 0.0, 0.0, 0.0, 0.0, 0.0, 0.0, 0.0, 0.0, 0.0, 0.0, 0.0, 0.0, 0.0, 0.0, 0.0, 0.0, 0.0, 0.0, 0.0, 0.0, 0.0, 0.0, 0.0, 0.0, 0.0, 0.0, 0.0, 0.0, 0.0, 0.0, 0.0, 0.0, 0.0, 0.0, 0.0, 0.0, 0.0, 0.0, 0.0, 0.0, 0.0, 0.0, 0.0, 0.0, 0.0, 0.0, 0.0, 0.0, 0.0, 0.0, 0.0, 0.0, 0.0, 0.0, 0.0, 0.0, 0.0, 0.0, 0.0, 0.0, 0.0, 0.0, 0.0, 0.0, 0.0, 0.0, 0.0, 0.0, 0.0, 0.0, 0.0, 0.0, 0.0, 0.0, 0.0, 0.0, 0.0, 0.0, 0.0, 0.0, 0.0, 0.0, 0.0, 0.0, 0.0, 0.0, 0.0, 0.0, 0.0, 0.0, 0.0, 0.0, 0.0, 0.0, 0.0, 0.0, 0.0, 0.0, 0.0, 0.0, 0.0, 0.0, 0.0, 0.0, 0.0, 0.0, 0.0, 0.0, 0.0, 0.0, 0.0, 0.0, 0.0, 0.0, 0.0, 0.0, 0.0, 0.0, 0.0, 0.0, 0.0, 0.0, 0.0, 0.0, 0.0, 0.0, 0.0, 0.0, 0.0, 0.0, 0.0, 0.0, 0.0, 0.0, 0.0, 0.0, 0.0, 0.0, 0.0, 0.0, 0.0, 0.0, 0.0, 0.0, 0.0, 0.0, 0.0, 0.0, 0.0, 0.0, 0.0, 0.0, 0.0, 0.0, 0.0, 0.0, 0.0, 0.0, 0.0, 0.0, 0.0, 0.0, 0.0, 0.0, 0.0, 0.0, 0.0, 0.0, 0.0, 0.0, 0.0, 0.0, 0.0, 0.0, 0.0, 0.0, 0.0, 0.0, 0.0, 0.0, 0.0, 0.0, 0.0, 0.0, 0.0, 0.0, 0.0, 0.0, 0.0, 0.0, 0.0, 0.0, 0.0, 0.0, 0.0, 0.0, 0.0, 0.0, 0.0, 0.0, 0.0, 0.0, 0.0, 0.0, 0.0, 0.0, 0.0, 0.0, 0.0, 0.0, 0.0, 0.0, 0.0, 0.0, 0.0, 0.0, 0.0, 0.0, 0.0, 0.0, 0.0, 0.0, 0.0, 0.0, 0.0, 0.0, 0.0, 0.0, 0.0, 0.0, 0.0, 0.0, 0.0, 0.0, 0.0, 0.0, 0.0, 0.0, 0.0, 0.0, 0.0, 0.0, 0.0, 0.0, 0.0, 0.0, 0.0, 0.0, 0.0, 0.0, 0.0, 0.0, 0.0, 0.0, 0.0, 0.0, 0.0, 0.0, 0.0, 0.0, 0.0, 0.0, 0.0, 0.0, 0.0, 0.0, 0.0, 0.0, 0.0, 0.0, 0.0, 0.0, 0.0, 0.0, 0.0, 0.0, 0.0, 0.0, 0.0, 0.0, 0.0, 0.0, 0.0, 0.0, 0.0, 0.0, 0.0, 0.0, 0.0, 0.0, 0.0, 0.0, 0.0, 0.0, 0.0, 0.0, 0.0, 0.0, 0.0, 0.0, 0.0, 0.0, 0.0, 0.0, 0.0, 0.0, 0.0, 0.0, 0.0, 0.0, 0.0, 0.0, 0.0, 0.0, 0.0, 0.0, 0.0, 0.0, 0.0, 0.0, 0.0, 0.0, 0.0, 0.0, 0.0, 0.0, 0.0, 0.0, 0.0, 0.0, 0.0, 0.0, 0.0, 0.0, 0.0, 0.0, 0.0, 0.0, 0.0, 0.0, 0.0, 0.0, 0.0, 0.0, 0.0, 0.0, 0.0, 0.0, 0.0, 0.0, 0.0, 0.0, 0.0, 0.0, 0.0, 0.0, 0.0, 0.0, 0.0, 0.0, 0.0, 0.0, 0.0, 0.0, 0.0, 0.0, 0.0, 0.0, 0.0, 0.0, 0.0, 0.0, 0.0, 0.0, 0.0, 0.0, 0.0, 0.0, 0.0, 0.0, 0.0, 0.0, 0.0, 0.0, 0.0, 0.0, 0.0, 0.0, 0.0, 0.0, 0.0, 0.0, 0.0, 0.0, 0.0, 0.0, 0.0, 0.0, 0.0, 0.0, 0.0, 0.0, 0.0, 0.0, 0.0, 0.0, 0.0, 0.0, 0.0, 0.0, 0.0, 0.0, 0.0, 0.0, 0.0, 0.0, 0.0, 0.0, 0.0, 0.0, 0.0, 0.0, 0.0, 0.0, 0.0, 0.0, 0.0, 0.0, 0.0, 0.0, 0.0, 0.0, 0.0, 0.0, 0.0, 0.0, 0.0, 0.0, 0.0, 0.0, 0.0, 0.0, 0.0, 0.0, 0.0, 0.0, 0.0, 0.0, 0.0, 0.0, 0.0, 0.0, 0.0, 0.0, 0.0, 0.0, 0.0, 0.0, 0.0, 0.0, 0.0, 0.0, 0.0, 0.0, 0.0, 0.0, 0.0, 0.0, 0.0, 0.0, 0.0, 0.0, 0.0, 0.0, 0.0, 0.0, 0.0, 0.0, 0.0, 0.0, 0.0, 0.0, 0.0, 0.0, 0.0, 0.0, 0.0, 0.0, 0.0, 0.0, 0.0, 0.0, 0.0, 0.0, 0.0, 0.0, 0.0, 0.0, 0.0, 0.0, 0.0, 0.0, 0.0, 0.0, 0.0, 0.0, 0.0, 0.0, 0.0, 0.0, 0.0, 0.0, 0.0, 0.0, 0.0, 0.0, 0.0, 0.0, 0.0, 0.0, 0.0, 0.0, 0.0, 0.0, 0.0, 0.0, 0.0, 0.0, 0.0, 0.0, 0.0, 0.0, 0.0, 0.0, 0.0, 0.0, 0.0, 0.0, 0.0, 0.0, 0.0, 0.0, 0.0, 0.0, 0.0, 0.0, 0.0, 0.0, 0.0, 0.0, 0.0, 0.0, 0.0, 0.0, 0.0, 0.0, 0.0, 0.0, 0.0, 0.0, 0.0, 0.0, 0.0, 0.0, 0.0, 0.0, 0.0, 0.0, 0.0, 0.0, 0.0, 0.0, 0.0, 0.0, 0.0, 0.0, 0.0, 0.0, 0.0, 0.0, 0.0, 0.0, 0.0, 0.0, 0.0, 0.0, 0.0, 0.0, 0.0, 0.0, 0.0, 0.0, 0.0, 0.0, 0.0, 0.0, 0.0, 0.0, 0.0, 0.0, 0.0, 0.0, 0.0, 0.0, 0.0, 0.0, 0.0, 0.0, 0.0, 0.0, 0.0, 0.0, 0.0, 0.0, 0.0, 0.0, 0.0, 0.0, 0.0, 0.0, 0.0, 0.0, 0.0, 0.0, 0.0, 0.0, 0.0, 0.0, 0.0, 0.0, 0.0, 0.0, 0.0, 0.0, 0.0, 0.0, 0.0, 0.0, 0.0, 0.0, 0.0, 0.0, 0.0, 0.0, 0.0, 0.0, 0.0, 0.0, 0.0, 0.0, 0.0, 0.0, 0.0, 0.0, 0.0, 0.0, 0.0, 0.0, 0.0, 0.0, 0.0, 0.0, 0.0, 0.0, 0.0, 0.0, 0.0, 0.0, 0.0, 0.0, 0.0, 0.0, 0.0, 0.0, 0.0, 0.0, 0.0, 0.0, 0.0, 0.0, 0.0, 0.0, 0.0, 0.0, 0.0, 0.0, 0.0, 0.0, 0.0, 0.0, 0.0, 0.0, 0.0, 0.0, 0.0, 0.0, 0.0, 0.0, 0.0, 0.0, 0.0, 0.0, 0.0, 0.0, 0.0, 0.0, 0.0, 0.0, 0.0, 0.0, 0.0, 0.0, 0.0, 0.0, 0.0, 0.0, 0.0, 0.0, 0.0, 0.0, 0.0, 0.0, 0.0, 0.0, 0.0, 0.0, 0.0, 0.0, 0.0, 0.0, 0.0, 0.0, 0.0, 0.0, 0.0, 0.0, 0.0, 0.0, 0.0, 0.0, 0.0, 0.0, 0.0, 0.0, 0.0, 0.0, 0.0, 0.0, 0.0, 0.0, 0.0, 0.0, 0.0, 0.0, 0.0, 0.0, 0.0, 0.0, 0.0, 0.0, 0.0, 0.0, 0.0, 0.0, 0.0, 0.0, 0.0, 0.0, 0.0, 0.0, 0.0, 0.0, 0.0, 0.0, 0.0, 0.0, 0.0, 0.0, 0.0, 0.0, 0.0, 0.0, 0.0, 0.0, 0.0, 0.0, 0.0, 0.0, 0.0, 0.0, 0.0, 0.0, 0.0, 0.0, 0.0, 0.0, 0.0, 0.0, 0.0, 0.0, 0.0, 0.0, 0.0, 0.0, 0.0, 0.0, 0.0, 0.0, 0.0, 0.0, 0.0, 0.0, 0.0, 0.0, 0.0, 0.0, 0.0, 0.0, 0.0, 0.0, 0.0, 0.0, 0.0, 0.0, 0.0, 0.0, 0.0, 0.0, 0.0, 0.0, 0.0, 0.0, 0.0, 0.0, 0.0, 0.0, 0.0, 0.0, 0.0, 0.0, 0.0, 0.0, 0.0, 0.0, 0.0, 0.0, 0.0, 0.0, 0.0, 0.0, 0.0, 0.0, 0.0, 0.0, 0.0, 0.0, 0.0, 0.0, 0.0, 0.0, 0.0, 0.0, 0.0, 0.0, 0.0, 0.0, 0.0, 0.0, 0.0, 0.0, 0.0, 0.0, 0.0, 0.0, 0.0, 0.0, 0.0, 0.0, 0.0, 0.0, 0.0, 0.0, 0.0, 0.0, 0.0, 0.0, 0.0, 0.0, 0.0, 0.0, 0.0, 0.0, 0.0, 0.0, 0.0, 0.0, 0.0, 0.0, 0.0, 0.0, 0.0, 0.0, 0.0, 0.0, 0.0, 0.0, 0.0, 0.0, 0.0, 0.0, 0.0, 0.0, 0.0, 0.0, 0.0, 0.0, 0.0, 0.0, 0.0, 0.0, 0.0, 0.0, 0.0, 0.0, 0.0, 0.0, 0.0, 0.0, 0.0, 0.0, 0.0, 0.0, 0.0, 0.0, 0.0, 0.0, 0.0, 0.0, 0.0, 0.0, 0.0, 0.0, 0.0, 0.0, 0.0, 0.0, 0.0, 0.0, 0.0, 0.0, 0.0, 0.0, 0.0, 0.0, 0.0, 0.0, 0.0, 0.0, 0.0, 0.0, 0.0, 0.0, 0.0, 0.0, 0.0, 0.0, 0.0, 0.0, 0.0, 0.0, 0.0, 0.0, 0.0, 0.0, 0.0, 0.0, 0.0, 0.0, 0.0, 0.0, 0.0, 0.0, 0.0, 0.0, 0.0, 0.0, 0.0, 0.0, 0.0, 0.0, 0.0, 0.0, 0.0, 0.0, 0.0, 0.0, 0.0, 0.0, 0.0, 0.0, 0.0, 0.0, 0.0, 0.0, 0.0, 0.0, 0.0, 0.0, 0.0, 0.0, 0.0, 0.0, 0.0, 0.0, 0.0, 0.0, 0.0, 0.0, 0.0, 0.0, 0.0, 0.0, 0.0, 0.0, 0.0, 0.0, 0.0, 0.0, 0.0, 0.0, 0.0, 0.0, 0.0, 0.0, 0.0, 0.0, 0.0, 0.0, 0.0, 0.0, 0.0, 0.0, 0.0, 0.0, 0.0, 0.0, 0.0, 0.0, 0.0, 0.0, 0.0, 0.0, 0.0, 0.0, 0.0, 0.0, 0.0, 0.0, 0.0, 0.0, 0.0, 0.0, 0.0, 0.0, 0.0, 0.0, 0.0, 0.0, 0.0, 0.0, 0.0, 0.0, 0.0, 0.0, 0.0, 0.0, 0.0, 0.0, 0.0, 0.0, 0.0, 0.0, 0.0, 0.0, 0.0, 0.0, 0.0, 0.0, 0.0, 0.0, 0.0, 0.0, 0.0, 0.0, 0.0, 0.0, 0.0, 0.0, 0.0, 0.0, 0.0, 0.0, 0.0, 0.0, 0.0, 0.0, 0.0, 0.0, 0.0, 0.0, 0.0, 0.0, 0.0, 0.0, 0.0, 0.0, 0.0, 0.0, 0.0, 0.0, 0.0, 0.0, 0.0, 0.0, 0.0, 0.0, 0.0, 0.0, 0.0, 0.0, 0.0, 0.0, 0.0, 0.0, 0.0, 0.0, 0.0, 0.0, 0.0, 0.0, 0.0, 0.0, 0.0, 0.0, 0.0, 0.0, 0.0, 0.0, 0.0, 0.0, 0.0, 0.0, 0.0, 0.0, 0.0, 0.0, 0.0, 0.0, 0.0, 0.0, 0.0, 0.0, 0.0, 0.0, 0.0, 0.0, 0.0, 0.0, 0.0, 0.0, 0.0, 0.0, 0.0, 0.0, 0.0, 0.0, 0.0, 0.0, 0.0, 0.0, 0.0, 0.0, 0.0, 0.0, 0.0, 0.0, 0.0, 0.0, 0.0, 0.0, 0.0, 0.0, 0.0, 0.0, 0.0, 0.0, 0.0, 0.0, 0.0, 0.0, 0.0, 0.0, 0.0, 0.0, 0.0, 0.0, 0.0, 0.0, 0.0, 0.0, 0.0, 0.0, 0.0, 0.0, 0.0, 0.0, 0.0, 0.0, 0.0, 0.0, 0.0, 0.0, 0.0, 0.0, 0.0, 0.0, 0.0, 0.0, 0.0, 0.0, 0.0, 0.0, 0.0, 0.0, 0.0, 0.0, 0.0, 0.0, 0.0, 0.0, 0.0, 0.0, 0.0, 0.0, 0.0, 0.0, 0.0, 0.0, 0.0, 0.0, 0.0, 0.0, 0.0, 0.0, 0.0, 0.0, 0.0, 0.0, 0.0, 0.0, 0.0, 0.0, 0.0, 0.0, 0.0, 0.0, 0.0, 0.0, 0.0, 0.0, 0.0, 0.0, 0.0, 0.0, 0.0, 0.0, 0.0, 0.0, 0.0, 0.0, 0.0, 0.0, 0.0, 0.0, 0.0, 0.0, 0.0, 0.0, 0.0, 0.0, 0.0, 0.0, 0.0, 0.0, 0.0, 0.0, 0.0, 0.0, 0.0, 0.0, 0.0, 0.0, 0.0, 0.0, 0.0, 0.0, 0.0, 0.0, 0.0, 0.0, 0.0, 0.0, 0.0, 0.0, 0.0, 0.0, 0.0, 0.0, 0.0, 0.0, 0.0, 0.0, 0.0, 0.0, 0.0, 0.0, 0.0, 0.0, 0.0, 0.0, 0.0, 0.0, 0.0, 0.0, 0.0, 0.0, 0.0, 0.0, 0.0, 0.0, 0.0, 0.0, 0.0, 0.0, 0.0, 0.0, 0.0, 0.0, 0.0, 0.0, 0.0, 0.0, 0.0, 0.0, 0.0, 0.0, 0.0, 0.0, 0.0, 0.0, 0.0, 0.0, 0.0, 0.0, 0.0, 0.0, 0.0, 0.0, 0.0, 0.0, 0.0, 0.0, 0.0, 0.0, 0.0, 0.0, 0.0, 0.0, 0.0, 0.0, 0.0, 0.0, 0.0, 0.0, 0.0, 0.0, 0.0, 0.0, 0.0, 0.0, 0.0, 0.0, 0.0, 0.0, 0.0, 0.0, 0.0, 0.0, 0.0, 0.0, 0.0, 0.0, 0.0, 0.0, 0.0, 0.0, 0.0, 0.0, 0.0, 0.0, 0.0, 0.0, 0.0, 0.0, 0.0, 0.0, 0.0, 0.0, 0.0, 0.0, 0.0, 0.0, 0.0, 0.0, 0.0, 0.0, 0.0, 0.0, 0.0, 0.0, 0.0, 0.0, 0.0, 0.0, 0.0, 0.0, 0.0, 0.0, 0.0, 0.0, 0.0, 0.0, 0.0, 0.0, 0.0, 0.0, 0.0, 0.0, 0.0, 0.0, 0.0, 0.0, 0.0, 0.0, 0.0, 0.0, 0.0, 0.0, 0.0, 0.0, 0.0, 0.0, 0.0, 0.0, 0.0, 0.0, 0.0, 0.0, 0.0, 0.0, 0.0, 0.0, 0.0, 0.0, 0.0, 0.0, 0.0, 0.0, 0.0, 0.0, 0.0, 0.0, 0.0, 0.0, 0.0, 0.0, 0.0, 0.0, 0.0, 0.0, 0.0, 0.0, 0.0, 0.0, 0.0, 0.0, 0.0, 0.0, 0.0, 0.0, 0.0, 0.0, 0.0, 0.0, 0.0, 0.0, 0.0, 0.0, 0.0, 0.0, 0.0, 0.0, 0.0, 0.0, 0.0, 0.0, 0.0, 0.0, 0.0, 0.0, 0.0, 0.0, 0.0, 0.0, 0.0, 0.0, 0.0, 0.0, 0.0, 0.0, 0.0, 0.0, 0.0, 0.0, 0.0, 0.0, 0.0, 0.0, 0.0, 0.0, 0.0, 0.0, 0.0, 0.0, 0.0, 0.0, 0.0, 0.0, 0.0, 0.0, 0.0, 0.0, 0.0, 0.0, 0.0, 0.0, 0.0, 0.0, 0.0, 0.0, 0.0, 0.0, 0.0, 0.0, 0.0, 0.0, 0.0, 0.0, 0.0, 0.0, 0.0, 0.0, 0.0, 0.0, 0.0, 0.0, 0.0, 0.0, 0.0, 0.0, 0.0, 0.0, 0.0, 0.0, 0.0, 0.0, 0.0, 0.0, 0.0, 0.0, 0.0, 0.0, 0.0, 0.0, 0.0, 0.0, 0.0, 0.0, 0.0, 0.0, 0.0, 0.0, 0.0, 0.0, 0.0, 0.0, 0.0, 0.0, 0.0, 0.0, 0.0, 0.0, 0.0, 0.0, 0.0, 0.0, 0.0, 0.0, 0.0, 0.0, 0.0, 0.0, 0.0, 0.0, 0.0, 0.0, 0.0, 0.0, 0.0, 0.0, 0.0, 0.0, 0.0, 0.0, 0.0, 0.0, 0.0, 0.0, 0.0, 0.0, 0.0, 0.0, 0.0, 0.0, 0.0, 0.0, 0.0, 0.0, 0.0, 0.0, 0.0, 0.0, 0.0, 0.0, 0.0, 0.0, 0.0, 0.0, 0.0, 0.0, 0.0, 0.0, 0.0, 0.0])
me_cerchio.use_remesh_fix_poles = True
me_cerchio.use_remesh_preserve_attributes = False
me_cerchio.update()

# ---- objects
ob_cupofcoffee = bpy.data.objects.new('CupOfCoffee', me_cerchio)

# ---- transforms, parenting, visibility, modifiers, constraints
ob_cupofcoffee.location = (0.0, 0.0, 0.0)
ob_cupofcoffee.delta_scale = (2.0, 2.0, 2.0)
_m = ob_cupofcoffee.modifiers.new('Suddivisione', 'SUBSURF')
_m.levels = 3
_m.render_levels = 3
_m = ob_cupofcoffee.modifiers.new('Solidifica', 'SOLIDIFY')
_m.thickness = 0.11
_m.offset = 0.0
_m = ob_cupofcoffee.modifiers.new('Decimazione', 'DECIMATE')
_m.ratio = 0.03
_m.use_collapse_triangulate = True

# ---- collection membership
col_collection.objects.link(ob_cupofcoffee)

# ---- scene / render settings (as saved in the file)
scene.frame_start = 1; scene.frame_end = 250; scene.frame_set(2)
scene.render.engine = 'BLENDER_EEVEE_NEXT'
scene.cycles.sampling_pattern = 'TABULATED_SOBOL'
scene.cycles.use_light_tree = False
scene.view_settings.view_transform = 'Filmic'
bpy.context.view_layer.update()

# ---- added for rendering (the .blend has no active camera and no usable light): camera, sun
cam_auto = bpy.data.cameras.new('AutoCamera')
cam_auto.lens = 50.0
cam_auto.sensor_width = 36.0
cam_auto.clip_end = 1000.0
ob_auto_camera = bpy.data.objects.new('AutoCamera', cam_auto)
scene.collection.objects.link(ob_auto_camera)
ob_auto_camera.location = (10.399, -13.4681, 11.9355)
ob_auto_camera.rotation_euler = (1.09748, -7.21219e-08, 0.694738)
scene.camera = ob_auto_camera
light_auto_sun = bpy.data.lights.new('AutoSun', 'SUN')
light_auto_sun.energy = 3.0
light_auto_sun.angle = 0.0523599
ob_auto_sun = bpy.data.objects.new('AutoSun', light_auto_sun)
scene.collection.objects.link(ob_auto_sun)
ob_auto_sun.rotation_euler = (0.872665, 0.174533, 0.523599)
bpy.context.view_layer.update()
